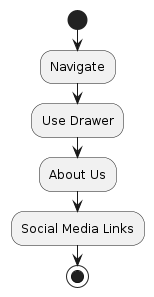

The diagram above was rendered by PlantUML. Its source (embedded in the PNG):
@startuml about_us_activity_diagram

start
  :Navigate;
    :Use Drawer;
    :About Us;
    :Social Media Links;
stop

@enduml